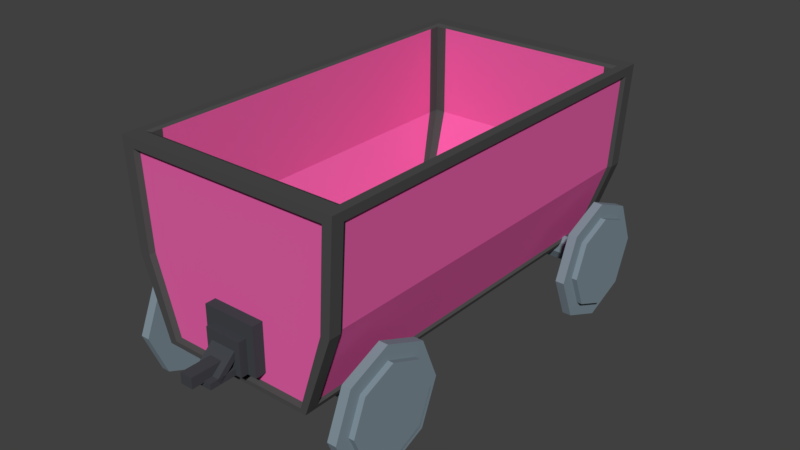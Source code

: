 # Source: MineCart.blend  (saved by Blender 2.77.0; exported with 4.5.12 LTS)
import bpy
from mathutils import Matrix  # noqa: F401  (used for matrix-valued properties, if any)

bpy.ops.wm.read_factory_settings(use_empty=True)
scene = bpy.context.scene
scene.name = 'Scene'

# ---- collections
col_collection_1 = bpy.data.collections.new('Collection 1'); scene.collection.children.link(col_collection_1)

# ---- materials (node trees are filled in below, after node groups)
mat_metalwheel = bpy.data.materials.new('MetalWheel')
mat_metalwheel.alpha_threshold = 0.0
mat_metalwheel.use_transparent_shadow = False
mat_metalwheel.diffuse_color = (0.2159, 0.2789, 0.3231, 1.0)
mat_metalwheel.roughness = 0.5
mat_metalwheelsupport = bpy.data.materials.new('MetalWheelSupport')
mat_metalwheelsupport.alpha_threshold = 0.0
mat_metalwheelsupport.use_transparent_shadow = False
mat_metalwheelsupport.diffuse_color = (0.162, 0.2086, 0.2384, 1.0)
mat_metalwheelsupport.roughness = 0.5
mat_metalwheelsupport_001 = bpy.data.materials.new('MetalWheelSupport.001')
mat_metalwheelsupport_001.alpha_threshold = 0.0
mat_metalwheelsupport_001.use_transparent_shadow = False
mat_metalwheelsupport_001.diffuse_color = (0.162, 0.2086, 0.2384, 1.0)
mat_metalwheelsupport_001.roughness = 0.5
mat_darkmetal = bpy.data.materials.new('DarkMetal')
mat_darkmetal.alpha_threshold = 0.0
mat_darkmetal.use_transparent_shadow = False
mat_darkmetal.diffuse_color = (0.05613, 0.06125, 0.07036, 1.0)
mat_darkmetal.roughness = 0.5
mat_innerpinetree = bpy.data.materials.new('InnerPineTree')
mat_innerpinetree.alpha_threshold = 0.0
mat_innerpinetree.use_transparent_shadow = False
mat_innerpinetree.diffuse_color = (0.8, 0.1192, 0.3924, 1.0)
mat_innerpinetree.roughness = 0.5
mat_minecartmetal = bpy.data.materials.new('MineCartMetal')
mat_minecartmetal.alpha_threshold = 0.0
mat_minecartmetal.use_transparent_shadow = False
mat_minecartmetal.diffuse_color = (0.07324, 0.07324, 0.07324, 1.0)
mat_minecartmetal.roughness = 0.5

# ---- material node trees

# ---- world
world_world = bpy.data.worlds.new('World'); scene.world = world_world
world_world.color = (0.05088, 0.05088, 0.05088)
world_world.use_sun_shadow = False
world_world.sun_shadow_jitter_overblur = 0.0
world_world.cycles.sampling_method = 'MANUAL'

# ---- meshes
me_cylinder_007 = bpy.data.meshes.new('Cylinder.007')
me_cylinder_007.from_pydata([(0.08492, -1.606, 23.79), (0.08492, -1.606, 25.79), (0.792, -1.899, 23.79), (0.792, -1.899, 25.79), (1.085, -2.606, 23.79), (1.085, -2.606, 25.79), (0.792, -3.313, 23.79), (0.792, -3.313, 25.79), (0.08492, -3.606, 23.79), (0.08492, -3.606, 25.79), (-0.6222, -3.313, 23.79), (-0.6222, -3.313, 25.79), (-0.9151, -2.606, 23.79), (-0.9151, -2.606, 25.79), (-0.6222, -1.899, 23.79), (-0.6222, -1.899, 25.79), (0.08492, -1.532, -26.45), (0.08492, -1.532, -24.45), (0.792, -1.825, -26.45), (0.792, -1.825, -24.45), (1.085, -2.532, -26.45), (1.085, -2.532, -24.45), (0.792, -3.239, -26.45), (0.792, -3.239, -24.45), (0.08492, -3.532, -26.45), (0.08492, -3.532, -24.45), (-0.6222, -3.239, -26.45), (-0.6222, -3.239, -24.45), (-0.9151, -2.532, -26.45), (-0.9151, -2.532, -24.45), (-0.6222, -1.825, -26.45), (-0.6222, -1.825, -24.45)], [], [(0, 1, 3, 2), (2, 3, 5, 4), (4, 5, 7, 6), (6, 7, 9, 8), (8, 9, 11, 10), (10, 11, 13, 12), (3, 1, 15, 13, 11, 9, 7, 5), (12, 13, 15, 14), (14, 15, 1, 0), (0, 2, 4, 6, 8, 10, 12, 14), (16, 17, 19, 18), (18, 19, 21, 20), (20, 21, 23, 22), (22, 23, 25, 24), (24, 25, 27, 26), (26, 27, 29, 28), (19, 17, 31, 29, 27, 25, 23, 21), (28, 29, 31, 30), (30, 31, 17, 16), (16, 18, 20, 22, 24, 26, 28, 30)])
me_cylinder_007.materials.append(mat_metalwheel)
me_cylinder_007.materials.append(mat_metalwheelsupport)
me_cylinder_007.use_remesh_preserve_volume = False
me_cylinder_007.use_remesh_preserve_attributes = False
me_cylinder_007.use_mirror_vertex_groups = False
me_cylinder_007.update()
me_cylinder_005 = bpy.data.meshes.new('Cylinder.005')
me_cylinder_005.from_pydata([(0.08492, -1.768, -27.53), (0.08492, -1.768, -26.01), (0.625, -1.992, -27.53), (0.625, -1.992, -26.01), (0.8487, -2.532, -27.53), (0.8487, -2.532, -26.01), (0.625, -3.072, -27.53), (0.625, -3.072, -26.01), (0.08492, -3.295, -27.53), (0.08492, -3.295, -26.01), (-0.4551, -3.072, -27.53), (-0.4551, -3.072, -26.01), (-0.6788, -2.532, -27.53), (-0.6788, -2.532, -26.01), (-0.4551, -1.992, -27.53), (-0.4551, -1.992, -26.01), (0.08492, -1.842, 25.47), (0.08492, -1.842, 27.0), (0.625, -2.066, 25.47), (0.625, -2.066, 27.0), (0.8487, -2.606, 25.47), (0.8487, -2.606, 27.0), (0.625, -3.146, 25.47), (0.625, -3.146, 27.0), (0.08492, -3.37, 25.47), (0.08492, -3.37, 27.0), (-0.4551, -3.146, 25.47), (-0.4551, -3.146, 27.0), (-0.6788, -2.606, 25.47), (-0.6788, -2.606, 27.0), (-0.4551, -2.066, 25.47), (-0.4551, -2.066, 27.0), (0.06224, -2.348, -25.75), (0.06224, -2.348, 24.73), (0.2083, -2.409, -25.75), (0.2083, -2.409, 24.73), (0.2688, -2.555, -25.75), (0.2688, -2.555, 24.73), (0.2083, -2.701, -25.75), (0.2083, -2.701, 24.73), (0.06224, -2.761, -25.75), (0.06224, -2.761, 24.73), (-0.08383, -2.701, -25.75), (-0.08383, -2.701, 24.73), (-0.1443, -2.555, -25.75), (-0.1443, -2.555, 24.73), (-0.08383, -2.409, -25.75), (-0.08383, -2.409, 24.73)], [], [(0, 1, 3, 2), (2, 3, 5, 4), (4, 5, 7, 6), (6, 7, 9, 8), (8, 9, 11, 10), (10, 11, 13, 12), (3, 1, 15, 13, 11, 9, 7, 5), (12, 13, 15, 14), (14, 15, 1, 0), (0, 2, 4, 6, 8, 10, 12, 14), (16, 17, 19, 18), (18, 19, 21, 20), (20, 21, 23, 22), (22, 23, 25, 24), (24, 25, 27, 26), (26, 27, 29, 28), (19, 17, 31, 29, 27, 25, 23, 21), (28, 29, 31, 30), (30, 31, 17, 16), (16, 18, 20, 22, 24, 26, 28, 30), (32, 33, 35, 34), (34, 35, 37, 36), (36, 37, 39, 38), (38, 39, 41, 40), (40, 41, 43, 42), (42, 43, 45, 44), (35, 33, 47, 45, 43, 41, 39, 37), (44, 45, 47, 46), (46, 47, 33, 32), (32, 34, 36, 38, 40, 42, 44, 46)])
me_cylinder_005.polygons.foreach_set('material_index', [0, 0, 0, 0, 0, 0, 0, 0, 0, 0, 0, 0, 0, 0, 0, 0, 0, 0, 0, 0, 1, 1, 1, 1, 1, 0, 0, 1, 1, 0])
me_cylinder_005.materials.append(mat_metalwheel)
me_cylinder_005.materials.append(mat_metalwheelsupport)
me_cylinder_005.use_remesh_preserve_volume = False
me_cylinder_005.use_remesh_preserve_attributes = False
me_cylinder_005.use_mirror_vertex_groups = False
me_cylinder_005.update()
me_cylinder_004 = bpy.data.meshes.new('Cylinder.004')
me_cylinder_004.from_pydata([(0.08492, 3.358, -27.53), (0.08492, 3.358, -26.01), (0.625, 3.135, -27.53), (0.625, 3.135, -26.01), (0.8487, 2.595, -27.53), (0.8487, 2.595, -26.01), (0.625, 2.055, -27.53), (0.625, 2.055, -26.01), (0.08492, 1.831, -27.53), (0.08492, 1.831, -26.01), (-0.4551, 2.055, -27.53), (-0.4551, 2.055, -26.01), (-0.6788, 2.595, -27.53), (-0.6788, 2.595, -26.01), (-0.4551, 3.135, -27.53), (-0.4551, 3.135, -26.01), (0.08492, 3.358, 25.47), (0.08492, 3.358, 27.0), (0.625, 3.135, 25.47), (0.625, 3.135, 27.0), (0.8487, 2.595, 25.47), (0.8487, 2.595, 27.0), (0.625, 2.055, 25.47), (0.625, 2.055, 27.0), (0.08492, 1.831, 25.47), (0.08492, 1.831, 27.0), (-0.4551, 2.055, 25.47), (-0.4551, 2.055, 27.0), (-0.6788, 2.595, 25.47), (-0.6788, 2.595, 27.0), (-0.4551, 3.135, 25.47), (-0.4551, 3.135, 27.0), (0.06224, 2.807, -25.75), (0.06224, 2.807, 24.73), (0.2083, 2.746, -25.75), (0.2083, 2.746, 24.73), (0.2688, 2.6, -25.75), (0.2688, 2.6, 24.73), (0.2083, 2.454, -25.75), (0.2083, 2.454, 24.73), (0.06224, 2.393, -25.75), (0.06224, 2.393, 24.73), (-0.08383, 2.454, -25.75), (-0.08383, 2.454, 24.73), (-0.1443, 2.6, -25.75), (-0.1443, 2.6, 24.73), (-0.08383, 2.746, -25.75), (-0.08383, 2.746, 24.73)], [], [(0, 1, 3, 2), (2, 3, 5, 4), (4, 5, 7, 6), (6, 7, 9, 8), (8, 9, 11, 10), (10, 11, 13, 12), (3, 1, 15, 13, 11, 9, 7, 5), (12, 13, 15, 14), (14, 15, 1, 0), (0, 2, 4, 6, 8, 10, 12, 14), (16, 17, 19, 18), (18, 19, 21, 20), (20, 21, 23, 22), (22, 23, 25, 24), (24, 25, 27, 26), (26, 27, 29, 28), (19, 17, 31, 29, 27, 25, 23, 21), (28, 29, 31, 30), (30, 31, 17, 16), (16, 18, 20, 22, 24, 26, 28, 30), (32, 33, 35, 34), (34, 35, 37, 36), (36, 37, 39, 38), (38, 39, 41, 40), (40, 41, 43, 42), (42, 43, 45, 44), (35, 33, 47, 45, 43, 41, 39, 37), (44, 45, 47, 46), (46, 47, 33, 32), (32, 34, 36, 38, 40, 42, 44, 46)])
me_cylinder_004.polygons.foreach_set('material_index', [0, 0, 0, 0, 0, 0, 0, 0, 0, 0, 0, 0, 0, 0, 0, 0, 0, 0, 0, 0, 1, 1, 1, 1, 1, 0, 0, 1, 1, 0])
me_cylinder_004.materials.append(mat_metalwheel)
me_cylinder_004.materials.append(mat_metalwheelsupport_001)
me_cylinder_004.use_remesh_preserve_volume = False
me_cylinder_004.use_remesh_preserve_attributes = False
me_cylinder_004.use_mirror_vertex_groups = False
me_cylinder_004.update()
me_cylinder_003 = bpy.data.meshes.new('Cylinder.003')
me_cylinder_003.from_pydata([(0.08492, 3.595, -26.45), (0.08492, 3.595, -24.45), (0.792, 3.302, -26.45), (0.792, 3.302, -24.45), (1.085, 2.595, -26.45), (1.085, 2.595, -24.45), (0.792, 1.888, -26.45), (0.792, 1.888, -24.45), (0.08492, 1.595, -26.45), (0.08492, 1.595, -24.45), (-0.6222, 1.888, -26.45), (-0.6222, 1.888, -24.45), (-0.9151, 2.595, -26.45), (-0.9151, 2.595, -24.45), (-0.6222, 3.302, -26.45), (-0.6222, 3.302, -24.45), (0.08492, 3.595, 23.79), (0.08492, 3.595, 25.79), (0.792, 3.302, 23.79), (0.792, 3.302, 25.79), (1.085, 2.595, 23.79), (1.085, 2.595, 25.79), (0.792, 1.888, 23.79), (0.792, 1.888, 25.79), (0.08492, 1.595, 23.79), (0.08492, 1.595, 25.79), (-0.6222, 1.888, 23.79), (-0.6222, 1.888, 25.79), (-0.9151, 2.595, 23.79), (-0.9151, 2.595, 25.79), (-0.6222, 3.302, 23.79), (-0.6222, 3.302, 25.79)], [], [(0, 1, 3, 2), (2, 3, 5, 4), (4, 5, 7, 6), (6, 7, 9, 8), (8, 9, 11, 10), (10, 11, 13, 12), (3, 1, 15, 13, 11, 9, 7, 5), (12, 13, 15, 14), (14, 15, 1, 0), (0, 2, 4, 6, 8, 10, 12, 14), (16, 17, 19, 18), (18, 19, 21, 20), (20, 21, 23, 22), (22, 23, 25, 24), (24, 25, 27, 26), (26, 27, 29, 28), (19, 17, 31, 29, 27, 25, 23, 21), (28, 29, 31, 30), (30, 31, 17, 16), (16, 18, 20, 22, 24, 26, 28, 30)])
me_cylinder_003.materials.append(mat_metalwheel)
me_cylinder_003.materials.append(mat_metalwheelsupport_001)
me_cylinder_003.use_remesh_preserve_volume = False
me_cylinder_003.use_remesh_preserve_attributes = False
me_cylinder_003.use_mirror_vertex_groups = False
me_cylinder_003.update()
me_cube_014 = bpy.data.meshes.new('Cube.014')
me_cube_014.from_pydata([(-1.0, -1.0, -1.0), (-1.0, -1.0, 1.0), (-1.0, 1.0, -1.0), (-1.0, 1.0, 1.0), (1.0, -1.0, -1.0), (1.0, -1.0, 1.0), (1.0, 1.0, -1.0), (1.0, 1.0, 1.0), (-0.6882, -2.27, -0.9581), (-0.6882, -2.27, 0.4183), (-0.6882, -0.8932, -0.9581), (-0.6882, -0.8932, 0.4183), (0.6882, -2.27, -0.9581), (0.6882, -2.27, 0.4183), (0.6882, -0.8932, -0.9581), (0.6882, -0.8932, 0.4183), (-0.4799, -6.51, -0.9465), (-0.4799, -6.51, -0.6984), (-0.4799, -2.276, -0.9465), (-0.4799, -2.276, -0.6984), (0.4799, -6.51, -0.9465), (0.4799, -6.51, -0.6984), (0.4799, -2.276, -0.9465), (0.4799, -2.276, -0.6984), (-0.4799, -4.757, -0.9298), (-0.4799, -5.394, -0.7455), (-0.4799, -1.61, -0.192), (-0.4799, -2.247, -0.007621), (0.4799, -4.757, -0.9298), (0.4799, -5.394, -0.7455), (0.4799, -1.61, -0.192), (0.4799, -2.247, -0.007621), (-0.233, -8.47, -0.7515), (-0.233, -8.47, -0.3189), (-0.233, -0.3156, -0.7515), (-0.233, -0.3156, -0.3189), (0.233, -8.47, -0.7515), (0.233, -8.47, -0.3189), (0.233, -0.3156, -0.7515), (0.233, -0.3156, -0.3189), (0.233, 74.46, -0.7515), (0.233, 74.46, -0.3189), (0.233, 66.31, -0.7515), (0.233, 66.31, -0.3189), (-0.233, 74.46, -0.7515), (-0.233, 74.46, -0.3189), (-0.233, 66.31, -0.7515), (-0.233, 66.31, -0.3189), (0.4799, 70.75, -0.9298), (0.4799, 71.38, -0.7455), (0.4799, 67.6, -0.192), (0.4799, 68.24, -0.007623), (-0.4799, 70.75, -0.9298), (-0.4799, 71.38, -0.7455), (-0.4799, 67.6, -0.192), (-0.4799, 68.24, -0.007622), (0.4799, 72.5, -0.9465), (0.4799, 72.5, -0.6984), (0.4799, 68.27, -0.9465), (0.4799, 68.27, -0.6984), (-0.4799, 72.5, -0.9465), (-0.4799, 72.5, -0.6984), (-0.4799, 68.27, -0.9465), (-0.4799, 68.27, -0.6984), (0.6882, 68.26, -0.9581), (0.6882, 68.26, 0.4183), (0.6882, 66.88, -0.9581), (0.6882, 66.88, 0.4183), (-0.6882, 68.26, -0.9581), (-0.6882, 68.26, 0.4183), (-0.6882, 66.88, -0.9581), (-0.6882, 66.88, 0.4183), (1.0, 66.99, -1.0), (1.0, 66.99, 1.0), (1.0, 64.99, -1.0), (1.0, 64.99, 1.0), (-1.0, 66.99, -1.0), (-1.0, 66.99, 1.0), (-1.0, 64.99, -1.0), (-1.0, 64.99, 1.0)], [], [(1, 3, 2, 0), (3, 7, 6, 2), (7, 5, 4, 6), (5, 1, 0, 4), (0, 2, 6, 4), (5, 7, 3, 1), (9, 11, 10, 8), (11, 15, 14, 10), (15, 13, 12, 14), (13, 9, 8, 12), (8, 10, 14, 12), (13, 15, 11, 9), (17, 19, 18, 16), (19, 23, 22, 18), (23, 21, 20, 22), (21, 17, 16, 20), (16, 18, 22, 20), (21, 23, 19, 17), (25, 27, 26, 24), (27, 31, 30, 26), (31, 29, 28, 30), (29, 25, 24, 28), (24, 26, 30, 28), (29, 31, 27, 25), (33, 35, 34, 32), (35, 39, 38, 34), (39, 37, 36, 38), (37, 33, 32, 36), (32, 34, 38, 36), (37, 39, 35, 33), (41, 43, 42, 40), (43, 47, 46, 42), (47, 45, 44, 46), (45, 41, 40, 44), (40, 42, 46, 44), (45, 47, 43, 41), (49, 51, 50, 48), (51, 55, 54, 50), (55, 53, 52, 54), (53, 49, 48, 52), (48, 50, 54, 52), (53, 55, 51, 49), (57, 59, 58, 56), (59, 63, 62, 58), (63, 61, 60, 62), (61, 57, 56, 60), (56, 58, 62, 60), (61, 63, 59, 57), (65, 67, 66, 64), (67, 71, 70, 66), (71, 69, 68, 70), (69, 65, 64, 68), (64, 66, 70, 68), (69, 71, 67, 65), (73, 75, 74, 72), (75, 79, 78, 74), (79, 77, 76, 78), (77, 73, 72, 76), (72, 74, 78, 76), (77, 79, 75, 73)])
me_cube_014.materials.append(mat_darkmetal)
me_cube_014.use_remesh_preserve_volume = False
me_cube_014.use_remesh_preserve_attributes = False
me_cube_014.use_mirror_vertex_groups = False
me_cube_014.update()
me_cube_004 = bpy.data.meshes.new('Cube.004')
me_cube_004.from_pydata([(-1.324, -0.9223, 1.304), (-1.324, 0.9223, 1.304), (1.324, -0.9223, 1.304), (1.324, 0.9223, 1.304), (-1.324, -0.9223, 0.1277), (-1.324, 0.9223, 0.1277), (1.324, -0.9223, 0.1277), (1.324, 0.9223, 0.1277), (-0.9773, -0.6806, -0.546), (-0.9773, 0.6806, -0.546), (0.9773, -0.6806, -0.546), (0.9773, 0.6806, -0.546), (-1.212, -1.0, 0.008447), (-1.212, 1.0, 0.008447), (-1.186, 0.9223, 1.304), (-1.186, -0.9223, 1.304), (-1.186, 0.9223, 0.1277), (-1.186, -0.9223, 0.1277), (-0.8755, 0.6806, -0.546), (-0.8755, -0.6806, -0.546), (1.241, -1.0, 0.008447), (1.215, 0.9223, 1.304), (1.215, 0.9223, 0.1277), (0.8967, 0.6806, -0.546), (1.241, 1.0, 0.008447), (1.215, -0.9223, 1.304), (1.215, -0.9223, 0.1277), (0.8967, -0.6806, -0.546), (1.353, -0.9401, 0.008447), (-1.353, -0.9401, 0.008447), (-1.324, -0.8671, 1.304), (1.324, -0.8671, 1.304), (-1.324, -0.8671, 0.1277), (1.324, -0.8671, 0.1277), (-0.9773, -0.6399, -0.546), (0.9773, -0.6399, -0.546), (-0.8755, -0.6399, -0.546), (-0.8958, -0.9401, -1.0), (0.8967, -0.6399, -0.546), (0.9176, -0.9401, -1.0), (1.353, 0.9392, 0.008447), (-1.324, 0.8662, 1.304), (-1.324, 0.8662, 0.1277), (-0.9773, 0.6392, -0.546), (-0.8755, 0.6392, -0.546), (0.8967, 0.6392, -0.546), (-1.353, 0.9392, 0.008447), (1.324, 0.8662, 1.304), (1.324, 0.8662, 0.1277), (0.9773, 0.6392, -0.546), (-0.8958, 0.9392, -1.0), (0.9176, 0.9392, -1.0), (-1.28, 1.0, 1.191), (-1.28, -1.0, 1.191), (1.311, -1.0, 1.191), (1.311, 1.0, 1.191), (-1.429, -0.9401, 1.191), (1.429, -0.9401, 1.191), (1.429, 0.9392, 1.191), (-1.429, 0.9392, 1.191), (-0.913, -1.0, -0.9452), (-0.913, 1.0, -0.9452), (0.9352, -1.0, -0.9452), (0.9352, 1.0, -0.9452), (1.019, -0.9401, -0.9452), (-1.019, -0.9401, -0.9452), (1.019, 0.9392, -0.9452), (-1.019, 0.9392, -0.9452), (-1.464, -1.024, 1.214), (-1.471, -1.024, 1.33), (-1.471, 0.962, 1.33), (-1.471, 1.024, 1.33), (-1.044, 1.024, -0.974), (-1.024, 1.024, -1.03), (-1.024, -0.963, -1.03), (-1.024, -1.024, -1.03), (1.349, 1.024, 1.33), (1.471, 1.024, 1.33), (1.044, 1.024, -0.974), (1.024, 1.024, -1.03), (-0.9177, 1.024, -1.03), (1.471, -0.963, 1.33), (1.471, -1.024, 1.33), (1.044, -1.024, -0.974), (1.024, -1.024, -1.03), (1.024, 0.962, -1.03), (-1.318, -1.024, 1.33), (0.9397, -1.024, -1.03), (-1.044, -1.024, -0.974), (-1.386, -1.024, 0.002787), (-1.464, 1.024, 1.214), (-1.386, 1.024, 0.002787), (1.463, 1.024, 1.214), (1.386, 1.024, 0.002787), (1.463, -1.024, 1.214), (1.386, -1.024, 0.002787), (1.271, -1.024, 0.002787), (1.386, 0.962, 0.002787), (-1.242, 1.024, 0.002787), (-1.386, -0.963, 0.002787), (-1.357, 0.8872, 1.33), (-1.357, 0.9447, 1.33), (1.245, 0.9447, 1.33), (1.356, 0.9447, 1.33), (1.356, -0.8881, 1.33), (1.356, -0.9447, 1.33), (-1.215, -0.9447, 1.33), (-1.357, -0.9447, 1.33), (-1.318, 1.024, 1.33), (0.9397, 1.024, -1.03), (1.349, -1.024, 1.33), (-0.9177, -1.024, -1.03), (-1.242, -1.024, 0.002787), (-1.215, 0.9447, 1.33), (1.245, -0.9447, 1.33), (-1.311, 1.024, 1.214), (-1.311, -1.024, 1.214), (-0.9177, -0.963, -1.03), (-0.9353, -1.024, -0.974), (-0.9353, 1.024, -0.974), (1.271, 1.024, 0.002787), (0.9578, -1.024, -0.974), (1.343, -1.024, 1.214), (1.343, 1.024, 1.214), (0.9397, -0.963, -1.03), (0.9578, 1.024, -0.974), (-1.471, -0.963, 1.33), (-1.024, 0.962, -1.03), (1.471, 0.962, 1.33), (1.024, -0.963, -1.03), (1.386, -0.963, 0.002787), (-1.357, -0.8881, 1.33), (1.356, 0.8872, 1.33), (-0.9177, 0.962, -1.03), (0.9397, 0.962, -1.03), (-1.464, -0.963, 1.214), (1.463, -0.963, 1.214), (1.044, -0.963, -0.974), (-1.044, -0.963, -0.974), (-1.386, 0.962, 0.002787), (1.044, 0.962, -0.974), (1.463, 0.962, 1.214), (-1.464, 0.962, 1.214), (-1.044, 0.962, -0.974)], [], [(47, 3, 7, 48), (30, 0, 4, 32), (25, 2, 6, 26), (14, 1, 5, 16), (48, 7, 11, 49), (32, 4, 8, 34), (26, 6, 10, 27), (16, 5, 9, 18), (45, 49, 11, 23), (43, 44, 18, 9), (22, 16, 18, 23), (4, 17, 19, 8), (21, 14, 16, 22), (0, 15, 17, 4), (54, 53, 12, 20), (31, 2, 105, 104), (24, 55, 123, 120), (3, 21, 22, 7), (7, 22, 23, 11), (44, 45, 23, 18), (17, 26, 27, 19), (15, 25, 26, 17), (52, 13, 98, 115), (52, 55, 24, 13), (61, 63, 125, 119), (21, 3, 103, 102), (66, 64, 137, 140), (19, 27, 38, 36), (59, 56, 135, 142), (8, 19, 36, 34), (27, 10, 35, 38), (42, 32, 34, 43), (6, 33, 35, 10), (41, 30, 32, 42), (2, 31, 33, 6), (58, 40, 97, 141), (41, 1, 101, 100), (30, 41, 100, 131), (58, 57, 28, 40), (46, 59, 142, 139), (47, 31, 104, 132), (65, 67, 143, 138), (0, 30, 131, 107), (14, 21, 102, 113), (67, 46, 139, 143), (1, 41, 42, 5), (5, 42, 43, 9), (37, 50, 51, 39), (36, 38, 45, 44), (40, 66, 140, 97), (34, 36, 44, 43), (38, 35, 49, 45), (33, 48, 49, 35), (31, 47, 48, 33), (54, 20, 96, 122), (56, 59, 46, 29), (29, 65, 138, 99), (3, 47, 132, 103), (37, 39, 124, 117), (64, 28, 130, 137), (39, 51, 134, 124), (53, 54, 122, 116), (28, 57, 136, 130), (63, 24, 120, 125), (56, 29, 99, 135), (20, 62, 121, 96), (62, 60, 118, 121), (50, 37, 117, 133), (55, 52, 115, 123), (51, 50, 133, 134), (29, 46, 67, 65), (25, 15, 106, 114), (13, 61, 119, 98), (40, 28, 64, 66), (13, 24, 63, 61), (2, 25, 114, 105), (1, 14, 113, 101), (20, 12, 60, 62), (60, 12, 112, 118), (15, 0, 107, 106), (12, 53, 116, 112), (57, 58, 141, 136), (143, 72, 73, 127), (125, 78, 79, 109), (137, 83, 84, 129), (118, 88, 75, 111), (134, 109, 79, 85), (108, 71, 101, 113), (116, 68, 89, 112), (136, 94, 95, 130), (123, 92, 93, 120), (142, 90, 91, 139), (128, 77, 103, 132), (126, 69, 107, 131), (110, 82, 105, 114), (69, 86, 106, 107), (90, 115, 98, 91), (76, 108, 113, 102), (127, 73, 80, 133), (121, 118, 111, 87), (72, 119, 80, 73), (83, 121, 87, 84), (77, 76, 102, 103), (94, 122, 96, 95), (86, 110, 114, 106), (133, 80, 109, 134), (119, 125, 109, 80), (111, 117, 124, 87), (75, 74, 117, 111), (70, 126, 131, 100), (82, 81, 104, 105), (68, 135, 99, 89), (87, 124, 129, 84), (140, 137, 129, 85), (88, 138, 74, 75), (78, 140, 85, 79), (92, 141, 97, 93), (71, 70, 100, 101), (74, 127, 133, 117), (81, 128, 132, 104), (124, 134, 85, 129), (138, 143, 127, 74), (126, 70, 142, 135), (77, 128, 141, 92), (128, 81, 136, 141), (69, 126, 135, 68), (108, 76, 123, 115), (82, 110, 122, 94), (110, 86, 116, 122), (71, 108, 115, 90), (70, 71, 90, 142), (76, 77, 92, 123), (81, 82, 94, 136), (86, 69, 68, 116), (93, 97, 140, 78), (89, 99, 138, 88), (95, 96, 121, 83), (91, 98, 119, 72), (112, 89, 88, 118), (130, 95, 83, 137), (120, 93, 78, 125), (139, 91, 72, 143)])
me_cube_004.polygons.foreach_set('material_index', [1, 1, 1, 1, 1, 1, 1, 1, 1, 1, 0, 1, 0, 1, 0, 1, 1, 1, 1, 1, 0, 0, 1, 0, 1, 1, 1, 1, 1, 1, 1, 0, 1, 0, 1, 1, 1, 1, 0, 1, 1, 1, 1, 1, 1, 1, 1, 0, 0, 1, 1, 1, 0, 0, 1, 0, 1, 1, 1, 1, 1, 1, 1, 1, 1, 1, 1, 1, 1, 1, 0, 1, 1, 0, 0, 1, 1, 0, 1, 1, 1, 1, 1, 1, 1, 1, 1, 1, 1, 1, 1, 1, 1, 1, 1, 1, 1, 1, 1, 1, 1, 1, 1, 1, 1, 1, 1, 1, 1, 1, 1, 1, 1, 1, 1, 1, 1, 1, 1, 1, 1, 1, 1, 1, 1, 1, 1, 1, 1, 1, 1, 1, 1, 1, 1, 1, 1, 1, 1, 1, 1, 1])
me_cube_004.materials.append(mat_innerpinetree)
me_cube_004.materials.append(mat_minecartmetal)
me_cube_004.use_remesh_preserve_volume = False
me_cube_004.use_remesh_preserve_attributes = False
me_cube_004.use_mirror_vertex_groups = False
me_cube_004.update()

# ---- objects
ob_minecartwheelsrailrigid1 = bpy.data.objects.new('MineCartWheelsRailRigid1', me_cylinder_007)
ob_minecartwheels = bpy.data.objects.new('MinecartWheels', me_cylinder_005)
ob_minecartwheels1 = bpy.data.objects.new('MineCartWheels1', me_cylinder_004)
ob_minecartwheelsrailrigid = bpy.data.objects.new('MineCartWheelsRailRigid', me_cylinder_003)
ob_minecartconnector = bpy.data.objects.new('MineCartConnector', me_cube_014)
ob_minecart = bpy.data.objects.new('MineCart', me_cube_004)

# ---- transforms, parenting, visibility, modifiers, constraints
ob_minecartwheelsrailrigid1.location = (-0.05079, -0.0983, 0.2476)
ob_minecartwheelsrailrigid1.rotation_euler = (0.0, 1.571, 0.0)
ob_minecartwheelsrailrigid1.scale = (0.3627, 0.3627, 0.02674)
ob_minecartwheelsrailrigid1.lineart.crease_threshold = 0.0
ob_minecartwheels.location = (-0.05079, -0.0983, 0.2476)
ob_minecartwheels.rotation_euler = (0.0, 1.571, 0.0)
ob_minecartwheels.scale = (0.3627, 0.3627, 0.02674)
ob_minecartwheels.lineart.crease_threshold = 0.0
ob_minecartwheels1.location = (-0.05079, -0.0983, 0.2476)
ob_minecartwheels1.rotation_euler = (0.0, 1.571, 0.0)
ob_minecartwheels1.scale = (0.3627, 0.3627, 0.02674)
ob_minecartwheels1.lineart.crease_threshold = 0.0
ob_minecartwheelsrailrigid.location = (-0.05079, -0.0983, 0.2476)
ob_minecartwheelsrailrigid.rotation_euler = (0.0, 1.571, 0.0)
ob_minecartwheelsrailrigid.scale = (0.3627, 0.3627, 0.02674)
ob_minecartwheelsrailrigid.lineart.crease_threshold = 0.0
ob_minecartconnector.location = (-0.03865, 1.111, 0.4926)
ob_minecartconnector.rotation_euler = (0.0, -0.0, 3.142)
ob_minecartconnector.scale = (0.1611, 0.03738, 0.1435)
ob_minecartconnector.lineart.crease_threshold = 0.0
ob_minecart.location = (-0.06644, -0.1256, 0.7296)
ob_minecart.scale = (0.4625, 1.204, 0.4625)
ob_minecart.lineart.crease_threshold = 0.0

# ---- collection membership
col_collection_1.objects.link(ob_minecartwheelsrailrigid1)
col_collection_1.objects.link(ob_minecartwheels)
col_collection_1.objects.link(ob_minecartwheels1)
col_collection_1.objects.link(ob_minecartwheelsrailrigid)
col_collection_1.objects.link(ob_minecartconnector)
col_collection_1.objects.link(ob_minecart)

# ---- scene / render settings (as saved in the file)
scene.frame_start = 1; scene.frame_end = 250; scene.frame_set(1)
scene.render.engine = 'BLENDER_EEVEE_NEXT'
scene.render.resolution_percentage = 50
scene.render.dither_intensity = 0.0
scene.cycles.use_denoising = False
scene.cycles.samples = 128
scene.cycles.sampling_pattern = 'TABULATED_SOBOL'
scene.cycles.light_sampling_threshold = 0.0
scene.cycles.use_adaptive_sampling = False
scene.cycles.use_light_tree = False
scene.cycles.blur_glossy = 0.0
scene.cycles.sample_clamp_indirect = 0.0
scene.view_settings.view_transform = 'Standard'
bpy.context.view_layer.update()

# ---- added for rendering (the .blend has no active camera and no usable light): camera, sun
cam_auto = bpy.data.cameras.new('AutoCamera')
cam_auto.lens = 50.0
cam_auto.sensor_width = 36.0
cam_auto.clip_end = 1000.0
ob_auto_camera = bpy.data.objects.new('AutoCamera', cam_auto)
scene.collection.objects.link(ob_auto_camera)
ob_auto_camera.location = (3.39838, -4.26964, 3.36439)
ob_auto_camera.rotation_euler = (1.09748, -7.21219e-08, 0.694738)
scene.camera = ob_auto_camera
light_auto_sun = bpy.data.lights.new('AutoSun', 'SUN')
light_auto_sun.energy = 3.0
light_auto_sun.angle = 0.0523599
ob_auto_sun = bpy.data.objects.new('AutoSun', light_auto_sun)
scene.collection.objects.link(ob_auto_sun)
ob_auto_sun.rotation_euler = (0.872665, 0.174533, 0.523599)
bpy.context.view_layer.update()
